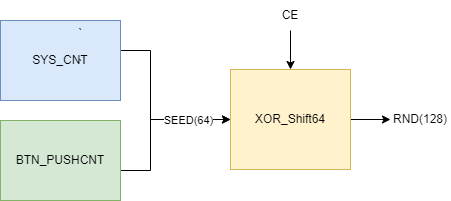

The diagram above was exported from draw.io. Its source (the exported page's mxGraphModel, read from the mxfile embedded in the PNG):
<mxGraphModel dx="1434" dy="836" grid="1" gridSize="10" guides="1" tooltips="1" connect="1" arrows="1" fold="1" page="1" pageScale="1" pageWidth="1169" pageHeight="827" math="0" shadow="0">
  <root>
    <mxCell id="0" />
    <mxCell id="1" parent="0" />
    <mxCell id="xNKRESz1Tce53zeVWjh8-8" style="edgeStyle=orthogonalEdgeStyle;rounded=0;orthogonalLoop=1;jettySize=auto;html=1;entryX=0;entryY=0.5;entryDx=0;entryDy=0;exitX=0.976;exitY=0.5;exitDx=0;exitDy=0;exitPerimeter=0;" parent="1" source="xNKRESz1Tce53zeVWjh8-1" target="xNKRESz1Tce53zeVWjh8-7" edge="1">
      <mxGeometry relative="1" as="geometry">
        <Array as="points">
          <mxPoint x="637" y="410" />
          <mxPoint x="670" y="410" />
          <mxPoint x="670" y="479" />
        </Array>
      </mxGeometry>
    </mxCell>
    <mxCell id="xNKRESz1Tce53zeVWjh8-1" value="SYS_CNT" style="rounded=0;whiteSpace=wrap;html=1;fillColor=#dae8fc;strokeColor=#6c8ebf;" parent="1" vertex="1">
      <mxGeometry x="520" y="380" width="120" height="80" as="geometry" />
    </mxCell>
    <mxCell id="xNKRESz1Tce53zeVWjh8-2" value="`" style="text;html=1;align=center;verticalAlign=middle;resizable=0;points=[];autosize=1;strokeColor=none;fillColor=none;" parent="1" vertex="1">
      <mxGeometry x="585" y="378" width="30" height="30" as="geometry" />
    </mxCell>
    <mxCell id="xNKRESz1Tce53zeVWjh8-3" value="`" style="text;html=1;align=center;verticalAlign=middle;resizable=0;points=[];autosize=1;strokeColor=none;fillColor=none;" parent="1" vertex="1">
      <mxGeometry x="585" y="409" width="30" height="30" as="geometry" />
    </mxCell>
    <mxCell id="xNKRESz1Tce53zeVWjh8-9" style="edgeStyle=orthogonalEdgeStyle;rounded=0;orthogonalLoop=1;jettySize=auto;html=1;entryX=0;entryY=0.5;entryDx=0;entryDy=0;exitX=1;exitY=0.5;exitDx=0;exitDy=0;" parent="1" source="xNKRESz1Tce53zeVWjh8-5" target="xNKRESz1Tce53zeVWjh8-7" edge="1">
      <mxGeometry relative="1" as="geometry">
        <Array as="points">
          <mxPoint x="640" y="530" />
          <mxPoint x="670" y="530" />
          <mxPoint x="670" y="479" />
        </Array>
      </mxGeometry>
    </mxCell>
    <mxCell id="xNKRESz1Tce53zeVWjh8-17" value="SEED(64)" style="edgeLabel;html=1;align=center;verticalAlign=middle;resizable=0;points=[];" parent="xNKRESz1Tce53zeVWjh8-9" vertex="1" connectable="0">
      <mxGeometry x="0.4933" relative="1" as="geometry">
        <mxPoint as="offset" />
      </mxGeometry>
    </mxCell>
    <mxCell id="xNKRESz1Tce53zeVWjh8-5" value="BTN_PUSHCNT" style="rounded=0;whiteSpace=wrap;html=1;fillColor=#d5e8d4;strokeColor=#82b366;" parent="1" vertex="1">
      <mxGeometry x="520" y="480" width="120" height="80" as="geometry" />
    </mxCell>
    <mxCell id="xNKRESz1Tce53zeVWjh8-16" value="" style="edgeStyle=orthogonalEdgeStyle;rounded=0;orthogonalLoop=1;jettySize=auto;html=1;" parent="1" source="xNKRESz1Tce53zeVWjh8-7" target="xNKRESz1Tce53zeVWjh8-15" edge="1">
      <mxGeometry relative="1" as="geometry" />
    </mxCell>
    <mxCell id="xNKRESz1Tce53zeVWjh8-7" value="XOR_Shift64" style="rounded=0;whiteSpace=wrap;html=1;fillColor=#fff2cc;strokeColor=#d6b656;" parent="1" vertex="1">
      <mxGeometry x="750" y="429" width="120" height="100" as="geometry" />
    </mxCell>
    <mxCell id="xNKRESz1Tce53zeVWjh8-14" value="" style="edgeStyle=orthogonalEdgeStyle;rounded=0;orthogonalLoop=1;jettySize=auto;html=1;" parent="1" source="xNKRESz1Tce53zeVWjh8-13" target="xNKRESz1Tce53zeVWjh8-7" edge="1">
      <mxGeometry relative="1" as="geometry" />
    </mxCell>
    <mxCell id="xNKRESz1Tce53zeVWjh8-13" value="CE" style="text;html=1;align=center;verticalAlign=middle;whiteSpace=wrap;rounded=0;" parent="1" vertex="1">
      <mxGeometry x="780" y="360" width="60" height="30" as="geometry" />
    </mxCell>
    <mxCell id="xNKRESz1Tce53zeVWjh8-15" value="RND(128)" style="text;html=1;align=center;verticalAlign=middle;whiteSpace=wrap;rounded=0;" parent="1" vertex="1">
      <mxGeometry x="910" y="464" width="60" height="30" as="geometry" />
    </mxCell>
  </root>
</mxGraphModel>